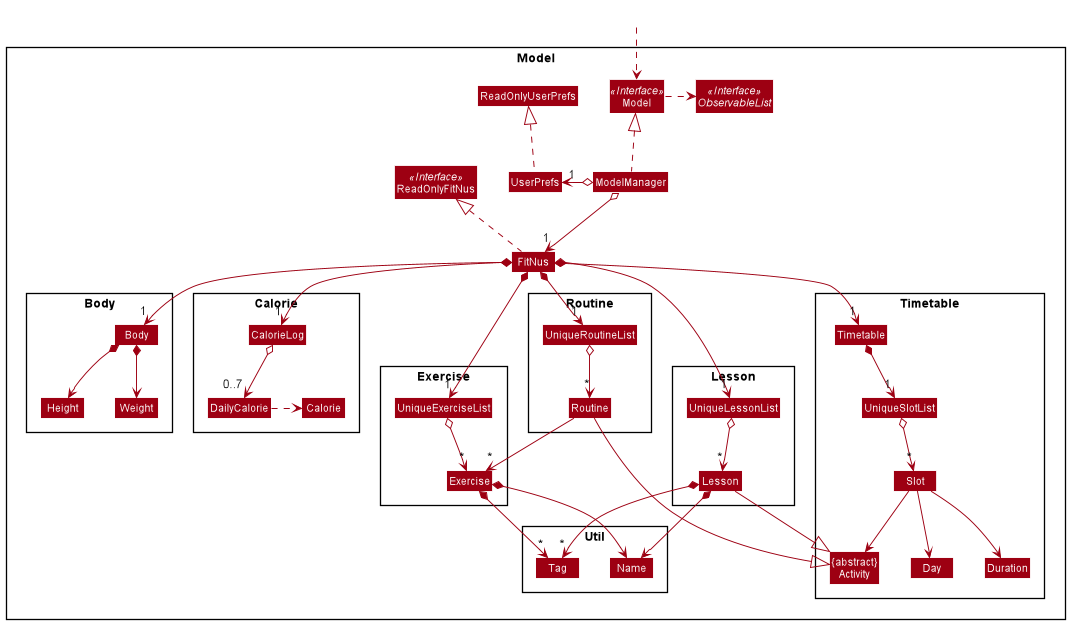

The diagram above was rendered by PlantUML. Its source (embedded in the PNG):
@startuml
!include style.puml
skinparam arrowThickness 1.1
skinparam arrowColor MODEL_COLOR
skinparam classBackgroundColor MODEL_COLOR

Package Model <<Rectangle>>{
Interface ReadOnlyFitNus <<Interface>>
Interface Model <<Interface>>
Interface ObservableList <<Interface>>
Class FitNus
Class ReadOnlyFitNus
Class Model
Class ModelManager
Class UserPrefs
Class ReadOnlyUserPrefs

Package Body {
Class Body
Class Height
Class Weight
}

Package Calorie {
Class Calorie
Class CalorieLog
Class DailyCalorie
}

Package Exercise {
Class Exercise
Class UniqueExerciseList
}

Package Routine {
Class Routine
Class UniqueRoutineList
}


Package Lesson {
Class Lesson
Class UniqueLessonList
}

Package Timetable {
Class Timetable
Class Slot
Class UniqueSlotList
Class "{abstract}\nActivity" as Activity
Class Day
Class Duration
}

Package Util {
Class Name
Class Tag
}
}

Class HiddenOutside #FFFFFF
HiddenOutside ..> Model

FitNus .up.|> ReadOnlyFitNus

Model .right.> ObservableList
ModelManager .up.|> Model
ModelManager o--> "1" FitNus
ModelManager o-left-> "1" UserPrefs
UserPrefs .up.|> ReadOnlyUserPrefs

FitNus *--> "1" Body
FitNus *--> "1" CalorieLog
FitNus *--> "1" UniqueExerciseList
FitNus *--> "1" UniqueRoutineList
FitNus *--> "1" UniqueLessonList
FitNus *--> "1" Timetable

Body *--> Height
Body *--> Weight

CalorieLog o--> "0..7" DailyCalorie
DailyCalorie .> Calorie

UniqueExerciseList o--> "*" Exercise
Exercise *--> Name
Exercise *--> "*" Tag

UniqueRoutineList o--> "*" Routine
Routine --> "*" Exercise

UniqueLessonList o--> "*" Lesson
Lesson *--> Name
Lesson *--> "*" Tag

Timetable *--> "1" UniqueSlotList
UniqueSlotList o--> "*" Slot
Slot --> Activity
Slot --> Day
Slot --> Duration
Routine -|> Activity
Lesson -|> Activity

@enduml